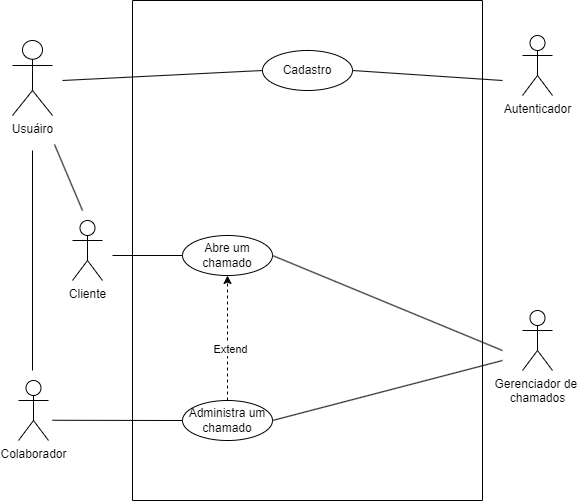

The diagram above was exported from draw.io. Its source (the exported page's mxGraphModel, read from the mxfile embedded in the PNG):
<mxGraphModel dx="1434" dy="746" grid="1" gridSize="10" guides="1" tooltips="1" connect="1" arrows="1" fold="1" page="1" pageScale="1" pageWidth="827" pageHeight="1169" math="0" shadow="0">
  <root>
    <mxCell id="0" />
    <mxCell id="1" parent="0" />
    <mxCell id="bezbKmrrJhlZCWslKbke-1" value="&lt;div&gt;Usuáiro&lt;/div&gt;&lt;div&gt;&lt;br&gt;&lt;/div&gt;" style="shape=umlActor;verticalLabelPosition=bottom;verticalAlign=top;html=1;outlineConnect=0;" parent="1" vertex="1">
      <mxGeometry x="160" y="140" width="40" height="75" as="geometry" />
    </mxCell>
    <mxCell id="bezbKmrrJhlZCWslKbke-4" value="Cliente" style="shape=umlActor;verticalLabelPosition=bottom;verticalAlign=top;html=1;outlineConnect=0;" parent="1" vertex="1">
      <mxGeometry x="220" y="320" width="30" height="60" as="geometry" />
    </mxCell>
    <mxCell id="bezbKmrrJhlZCWslKbke-6" value="Colaborador" style="shape=umlActor;verticalLabelPosition=bottom;verticalAlign=top;html=1;outlineConnect=0;" parent="1" vertex="1">
      <mxGeometry x="166" y="480" width="30" height="60" as="geometry" />
    </mxCell>
    <mxCell id="bezbKmrrJhlZCWslKbke-13" value="Cadastro" style="ellipse;whiteSpace=wrap;html=1;" parent="1" vertex="1">
      <mxGeometry x="410" y="150" width="90" height="40" as="geometry" />
    </mxCell>
    <mxCell id="bezbKmrrJhlZCWslKbke-14" value="Abre um chamado" style="ellipse;whiteSpace=wrap;html=1;" parent="1" vertex="1">
      <mxGeometry x="330" y="335" width="90" height="40" as="geometry" />
    </mxCell>
    <mxCell id="bezbKmrrJhlZCWslKbke-15" value="" style="endArrow=none;html=1;rounded=0;" parent="1" edge="1">
      <mxGeometry width="50" height="50" relative="1" as="geometry">
        <mxPoint x="230" y="310" as="sourcePoint" />
        <mxPoint x="202" y="244" as="targetPoint" />
      </mxGeometry>
    </mxCell>
    <mxCell id="bezbKmrrJhlZCWslKbke-17" value="" style="endArrow=none;html=1;rounded=0;" parent="1" edge="1">
      <mxGeometry width="50" height="50" relative="1" as="geometry">
        <mxPoint x="180" y="470" as="sourcePoint" />
        <mxPoint x="180" y="250" as="targetPoint" />
      </mxGeometry>
    </mxCell>
    <mxCell id="bezbKmrrJhlZCWslKbke-18" value="Administra um chamado" style="ellipse;whiteSpace=wrap;html=1;" parent="1" vertex="1">
      <mxGeometry x="330" y="500" width="90" height="40" as="geometry" />
    </mxCell>
    <mxCell id="bezbKmrrJhlZCWslKbke-19" value="Gerenciador de&amp;nbsp;&lt;div&gt;chamados&lt;/div&gt;" style="shape=umlActor;verticalLabelPosition=bottom;verticalAlign=top;html=1;outlineConnect=0;" parent="1" vertex="1">
      <mxGeometry x="670" y="410" width="30" height="60" as="geometry" />
    </mxCell>
    <mxCell id="bezbKmrrJhlZCWslKbke-23" value="Autenticador" style="shape=umlActor;verticalLabelPosition=bottom;verticalAlign=top;html=1;outlineConnect=0;" parent="1" vertex="1">
      <mxGeometry x="670" y="135" width="30" height="60" as="geometry" />
    </mxCell>
    <mxCell id="bezbKmrrJhlZCWslKbke-25" value="" style="endArrow=classic;html=1;rounded=0;dashed=1;entryX=0.5;entryY=1;entryDx=0;entryDy=0;" parent="1" source="bezbKmrrJhlZCWslKbke-18" target="bezbKmrrJhlZCWslKbke-14" edge="1">
      <mxGeometry width="50" height="50" relative="1" as="geometry">
        <mxPoint x="364" y="500" as="sourcePoint" />
        <mxPoint x="414" y="450" as="targetPoint" />
      </mxGeometry>
    </mxCell>
    <mxCell id="bezbKmrrJhlZCWslKbke-26" value="Extend" style="edgeLabel;html=1;align=center;verticalAlign=middle;resizable=0;points=[];" parent="bezbKmrrJhlZCWslKbke-25" connectable="0" vertex="1">
      <mxGeometry x="-0.168" y="-2" relative="1" as="geometry">
        <mxPoint as="offset" />
      </mxGeometry>
    </mxCell>
    <mxCell id="bezbKmrrJhlZCWslKbke-27" value="" style="endArrow=none;html=1;rounded=0;entryX=1;entryY=0.5;entryDx=0;entryDy=0;" parent="1" target="bezbKmrrJhlZCWslKbke-14" edge="1">
      <mxGeometry width="50" height="50" relative="1" as="geometry">
        <mxPoint x="650" y="450" as="sourcePoint" />
        <mxPoint x="441" y="344" as="targetPoint" />
      </mxGeometry>
    </mxCell>
    <mxCell id="bezbKmrrJhlZCWslKbke-28" value="" style="endArrow=none;html=1;rounded=0;entryX=1;entryY=0.5;entryDx=0;entryDy=0;" parent="1" target="bezbKmrrJhlZCWslKbke-18" edge="1">
      <mxGeometry width="50" height="50" relative="1" as="geometry">
        <mxPoint x="650" y="460" as="sourcePoint" />
        <mxPoint x="430" y="365" as="targetPoint" />
      </mxGeometry>
    </mxCell>
    <mxCell id="bezbKmrrJhlZCWslKbke-29" value="" style="endArrow=none;html=1;rounded=0;entryX=1;entryY=0.5;entryDx=0;entryDy=0;exitX=0;exitY=0.5;exitDx=0;exitDy=0;" parent="1" source="bezbKmrrJhlZCWslKbke-13" edge="1">
      <mxGeometry width="50" height="50" relative="1" as="geometry">
        <mxPoint x="440" y="275" as="sourcePoint" />
        <mxPoint x="210" y="180" as="targetPoint" />
      </mxGeometry>
    </mxCell>
    <mxCell id="bezbKmrrJhlZCWslKbke-30" value="" style="endArrow=none;html=1;rounded=0;" parent="1" edge="1">
      <mxGeometry width="50" height="50" relative="1" as="geometry">
        <mxPoint x="650" y="180" as="sourcePoint" />
        <mxPoint x="500" y="170" as="targetPoint" />
      </mxGeometry>
    </mxCell>
    <mxCell id="bezbKmrrJhlZCWslKbke-33" value="" style="endArrow=none;html=1;rounded=0;exitX=0;exitY=0.5;exitDx=0;exitDy=0;" parent="1" source="bezbKmrrJhlZCWslKbke-14" edge="1">
      <mxGeometry width="50" height="50" relative="1" as="geometry">
        <mxPoint x="420" y="180" as="sourcePoint" />
        <mxPoint x="260" y="355" as="targetPoint" />
      </mxGeometry>
    </mxCell>
    <mxCell id="bezbKmrrJhlZCWslKbke-34" value="" style="endArrow=none;html=1;rounded=0;exitX=0;exitY=0.5;exitDx=0;exitDy=0;" parent="1" source="bezbKmrrJhlZCWslKbke-18" edge="1">
      <mxGeometry width="50" height="50" relative="1" as="geometry">
        <mxPoint x="270" y="519.76" as="sourcePoint" />
        <mxPoint x="200" y="519.76" as="targetPoint" />
      </mxGeometry>
    </mxCell>
    <mxCell id="bezbKmrrJhlZCWslKbke-35" value="" style="swimlane;startSize=0;" parent="1" vertex="1">
      <mxGeometry x="280" y="100" width="350" height="500" as="geometry" />
    </mxCell>
  </root>
</mxGraphModel>